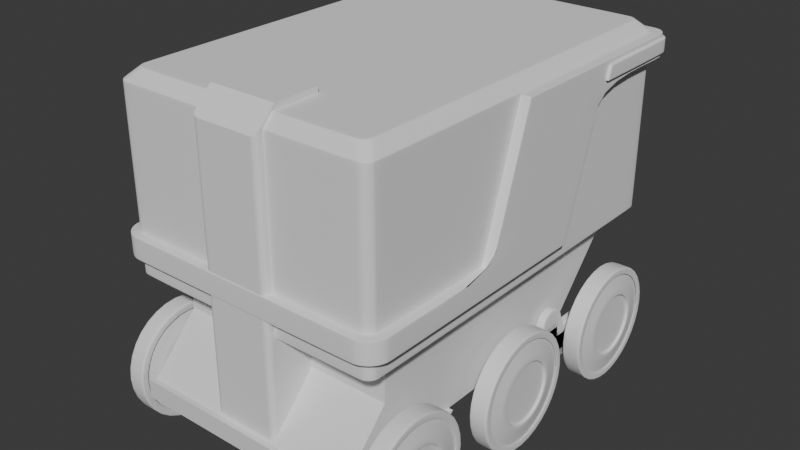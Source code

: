# Source: untitled5_.blend  (saved by Blender 4.0.36; exported with 4.5.12 LTS)
import bpy
from mathutils import Matrix  # noqa: F401  (used for matrix-valued properties, if any)

bpy.ops.wm.read_factory_settings(use_empty=True)
scene = bpy.context.scene
scene.name = 'Scene'

# ---- collections
col_collection = bpy.data.collections.new('Collection'); scene.collection.children.link(col_collection)

# ---- materials (node trees are filled in below, after node groups)
mat_material = bpy.data.materials.new('Material')
mat_material.alpha_threshold = 0.0
mat_material.use_transparent_shadow = False
mat_material.roughness = 0.5
mat_material.line_color = (0.0, 0.0, 0.0, 1.0)

# ---- node groups
ng_auto_smooth = bpy.data.node_groups.new('Auto Smooth', 'GeometryNodeTree')
_s = ng_auto_smooth.interface.new_socket(name='Geometry', in_out='OUTPUT', socket_type='NodeSocketGeometry')
_s = ng_auto_smooth.interface.new_socket(name='Geometry', in_out='INPUT', socket_type='NodeSocketGeometry')
_s = ng_auto_smooth.interface.new_socket(name='Angle', in_out='INPUT', socket_type='NodeSocketFloat')
_s.subtype = 'ANGLE'
_s.min_value = 0.0
_s.max_value = 3.142
ng_auto_smooth.is_modifier = True
_N = ng_auto_smooth.nodes; _L = ng_auto_smooth.links
n0 = _N.new('NodeGroupOutput'); n0.name = 'Group Output'; n0.location = (480, -100)
n1 = _N.new('NodeGroupInput'); n1.name = 'Group Input'; n1.location = (-420, -300)
n2 = _N.new('NodeGroupInput'); n2.name = 'Group Input.001'; n2.location = (-60, -100)
n3 = _N.new('GeometryNodeSetShadeSmooth'); n3.name = 'Set Shade Smooth'; n3.location = (120, -100)
n3.domain = 'EDGE'
n4 = _N.new('GeometryNodeSetShadeSmooth'); n4.name = 'Set Shade Smooth.001'; n4.location = (300, -100)
n5 = _N.new('GeometryNodeInputMeshEdgeAngle'); n5.name = 'Edge Angle'; n5.location = (-420, -220)
n6 = _N.new('GeometryNodeInputEdgeSmooth'); n6.name = 'Is Edge Smooth'; n6.location = (-60, -160)
n7 = _N.new('GeometryNodeInputShadeSmooth'); n7.name = 'Is Face Smooth'; n7.location = (-240, -340)
n8 = _N.new('FunctionNodeBooleanMath'); n8.name = 'Boolean Math'; n8.location = (-60, -220)
n9 = _N.new('FunctionNodeCompare'); n9.name = 'Compare'; n9.location = (-240, -180)
n9.operation = 'LESS_EQUAL'
_L.new(n5.outputs[0], n9.inputs[0])
_L.new(n4.outputs[0], n0.inputs[0])
_L.new(n1.outputs[1], n9.inputs[1])
_L.new(n9.outputs[0], n8.inputs[0])
_L.new(n7.outputs[0], n8.inputs[1])
_L.new(n2.outputs[0], n3.inputs[0])
_L.new(n6.outputs[0], n3.inputs[1])
_L.new(n3.outputs[0], n4.inputs[0])
_L.new(n8.outputs[0], n3.inputs[2])
n0.is_active_output = True

# ---- material node trees
mat_material.use_nodes = True; mat_material.node_tree.nodes.clear()
_N = mat_material.node_tree.nodes; _L = mat_material.node_tree.links
n0 = _N.new('ShaderNodeOutputMaterial'); n0.name = 'Material Output'; n0.location = (300, 300)
n1 = _N.new('ShaderNodeBsdfPrincipled'); n1.name = 'Principled BSDF'; n1.location = (10, 300)
n1.inputs[3].default_value = 1.45
_L.new(n1.outputs[0], n0.inputs[0])
n0.is_active_output = True

# ---- world
world_world = bpy.data.worlds.new('World'); scene.world = world_world
world_world.use_nodes = True; world_world.node_tree.nodes.clear()
_N = world_world.node_tree.nodes; _L = world_world.node_tree.links
n0 = _N.new('ShaderNodeOutputWorld'); n0.name = 'World Output'; n0.location = (300, 300)
n1 = _N.new('ShaderNodeBackground'); n1.name = 'Background'; n1.location = (10, 300)
n1.inputs[0].default_value = (0.05088, 0.05088, 0.05088, 1.0)
_L.new(n1.outputs[0], n0.inputs[0])
n0.is_active_output = True
world_world.color = (0.05088, 0.05088, 0.05088)
world_world.use_sun_shadow = False
world_world.sun_shadow_jitter_overblur = 0.0

# ---- meshes
me_cube = bpy.data.meshes.new('Cube')
me_cube.from_pydata([(1.227, -0.7007, -2.104), (0.0, 1.054, -2.104), (1.227, 2.035, -1.0), (1.227, -0.7007, -1.0), (1.227, -1.61, -1.0), (1.227, -0.7007, -1.542), (0.0, -0.7007, -2.104), (1.227, -1.61, -1.542), (0.0, 2.035, -1.0), (1.227, 1.054, -2.104), (0.0, -2.193, -2.311), (0.0, -0.8772, -2.311), (1.227, -2.141, -2.104), (0.0, -2.193, -2.104), (0.0, -2.141, -2.104), (0.0, -1.61, -1.542), (0.0, -1.61, -1.0), (1.276, -0.7007, -2.104), (1.276, -0.8772, -2.311), (1.276, -2.193, -2.311), (1.276, -2.193, -2.104)], [], [(2, 9, 1, 8), (3, 4, 7, 5), (5, 7, 12, 0), (0, 9, 2, 3, 5), (14, 12, 7, 15), (17, 20, 19, 18), (4, 16, 15, 7), (13, 20, 12, 14), (20, 17, 0, 12), (9, 0, 6, 1), (11, 18, 19, 10), (10, 19, 20, 13), (0, 17, 18, 11, 6)])
_uv = me_cube.uv_layers.new(name='UVMap')
_uv.uv.foreach_set('vector', [0.3563, 0.5083, 0.3563, 0.5441, 0.2537, 0.5441, 0.2537, 0.5083, 0.3563, 0.6274, 0.3563, 0.711, 0.3563, 0.711, 0.3563, 0.6274, 0.3563, 0.6274, 0.3563, 0.711, 0.3563, 0.711, 0.3563, 0.6274, 0.3563, 0.6274, 0.3563, 0.5441, 0.3563, 0.5083, 0.3563, 0.6274, 0.3563, 0.6274, 0.2537, 0.711, 0.3563, 0.711, 0.3563, 0.711, 0.2537, 0.711, 0.3563, 0.6274, 0.3563, 0.711, 0.3563, 0.711, 0.3563, 0.6274, 0.3563, 0.711, 0.2537, 0.711, 0.2537, 0.711, 0.3563, 0.711, 0.2537, 0.711, 0.3563, 0.711, 0.3563, 0.711, 0.2537, 0.711, 0.3563, 0.711, 0.3563, 0.6274, 0.3563, 0.6274, 0.3563, 0.711, 0.3563, 0.5441, 0.3563, 0.6274, 0.2537, 0.6274, 0.2537, 0.5441, 0.2537, 0.6274, 0.3563, 0.6274, 0.3563, 0.711, 0.2537, 0.711, 0.2537, 0.711, 0.3563, 0.711, 0.3563, 0.711, 0.2537, 0.711, 0.3563, 0.6274, 0.3563, 0.6274, 0.3563, 0.6274, 0.2537, 0.6274, 0.2537, 0.6274])
me_cube.materials.append(mat_material)
me_cube.use_mirror_vertex_groups = False
me_cube.update()
me_cube_001 = bpy.data.meshes.new('Cube.001')
me_cube_001.from_pydata([(-0.05046, 0.9372, -0.1998), (-0.05046, 0.9372, 0.1998), (0.05046, 0.9372, -0.1998), (0.05046, 0.9372, 0.1998), (-0.05046, 0.2071, -0.1998), (-0.05046, 0.2051, 0.1998), (0.05046, 0.2071, -0.1998), (0.05046, 0.2051, 0.1998), (-0.05046, 0.164, 0.3845), (0.05046, 0.164, 0.3845), (-0.05046, 0.0, -0.1998), (-0.05046, 0.0, 0.1998), (0.05046, 0.0, -0.1998), (0.05046, 0.0, 0.1998), (-0.05046, 0.0, 0.4602), (0.05046, 0.0, 0.4602), (-0.05046, 0.272, 0.1998), (0.05046, 0.272, -0.1998), (-0.05046, 0.272, -0.1998), (0.05046, 0.272, 0.1998), (-0.05046, 1.014, 0.09982), (-0.05046, 1.04, -8.343e-05), (-0.05046, 1.014, -0.09998), (0.05046, 1.014, 0.09982), (0.05046, 1.04, -8.343e-05), (0.05046, 1.014, -0.09998), (0.05046, 0.2056, 0.09982), (0.05046, 0.2061, -8.343e-05), (0.05046, 0.2066, -0.09998), (-0.05046, 0.2056, 0.09982), (-0.05046, 0.2061, -8.343e-05), (-0.05046, 0.2066, -0.09998), (-0.05046, 0.0, 0.09982), (-0.05046, 0.0, -8.343e-05), (-0.05046, 0.0, -0.09998), (0.05046, 0.0, 0.09982), (0.05046, 0.0, -8.343e-05), (0.05046, 0.0, -0.09998), (0.05046, 0.272, 0.09982), (0.05046, 0.272, -8.343e-05), (0.05046, 0.272, -0.09998), (-0.05046, 0.272, 0.09982), (-0.05046, 0.272, -8.343e-05), (-0.05046, 0.272, -0.09998), (-0.05046, 0.1027, 0.1998), (0.05046, 0.1037, -0.1998), (-0.05046, 0.08549, 0.445), (-0.05046, 0.1037, -0.1998), (0.05046, 0.1027, 0.1998), (0.05046, 0.08549, 0.445), (0.05046, 0.1035, -0.09998), (0.05046, 0.1032, -8.343e-05), (0.05046, 0.103, 0.09982), (-0.05046, 0.1035, -0.09998), (-0.05046, 0.1032, -8.343e-05), (-0.05046, 0.103, 0.09982), (-0.02641, 0.9372, -0.1998), (-0.02641, 0.9372, 0.1998), (-0.02641, 0.2051, 0.1998), (-0.02641, 0.2071, -0.1998), (-0.02641, 0.164, 0.3845), (-0.02641, 0.0, 0.4602), (-0.02641, 0.0, -0.1998), (-0.02641, 0.272, -0.1998), (-0.02641, 0.272, 0.1998), (-0.02641, 1.014, -0.09998), (-0.02641, 1.04, -8.343e-05), (-0.02641, 1.014, 0.09982), (-0.02641, 0.1037, -0.1998), (-0.02641, 0.08549, 0.445)], [], [(41, 16, 1, 20), (67, 57, 3, 23), (64, 16, 5, 58), (63, 17, 6, 59), (38, 19, 7, 26), (55, 44, 5, 29), (58, 5, 8, 60), (48, 7, 9, 49), (69, 46, 14, 61), (52, 48, 13, 35), (68, 45, 12, 62), (44, 11, 14, 46), (23, 3, 19, 38), (56, 2, 17, 63), (57, 1, 16, 64), (29, 5, 16, 41), (4, 31, 43, 18), (31, 30, 42, 43), (30, 29, 41, 42), (2, 25, 40, 17), (25, 24, 39, 40), (24, 23, 38, 39), (45, 50, 37, 12), (50, 51, 36, 37), (51, 52, 35, 36), (47, 53, 31, 4), (53, 54, 30, 31), (54, 55, 29, 30), (17, 40, 28, 6), (40, 39, 27, 28), (39, 38, 26, 27), (56, 65, 25, 2), (65, 66, 24, 25), (66, 67, 23, 24), (18, 43, 22, 0), (43, 42, 21, 22), (42, 41, 20, 21), (33, 32, 55, 54), (34, 33, 54, 53), (10, 34, 53, 47), (27, 26, 52, 51), (28, 27, 51, 50), (6, 28, 50, 45), (5, 44, 46, 8), (59, 6, 45, 68), (26, 7, 48, 52), (60, 8, 46, 69), (13, 48, 49, 15), (32, 11, 44, 55), (9, 60, 69, 49), (4, 59, 68, 47), (21, 20, 67, 66), (22, 21, 66, 65), (0, 22, 65, 56), (3, 57, 64, 19), (0, 56, 63, 18), (47, 68, 62, 10), (49, 69, 61, 15), (7, 58, 60, 9), (18, 63, 59, 4), (19, 64, 58, 7), (20, 1, 57, 67)])
me_cube_001.polygons.foreach_set('use_smooth', [True] * 62)
_uv = me_cube_001.uv_layers.new(name='UVMap')
_uv.uv.foreach_set('vector', [0.5624, 0.1551, 0.625, 0.1551, 0.625, 0.25, 0.5624, 0.25, 0.5624, 0.375, 0.625, 0.375, 0.625, 0.5, 0.5624, 0.5, 0.75, 0.5949, 0.875, 0.5949, 0.875, 0.6021, 0.75, 0.6021, 0.25, 0.5949, 0.375, 0.5949, 0.375, 0.6021, 0.25, 0.6021, 0.5624, 0.5949, 0.625, 0.5949, 0.625, 0.6021, 0.5624, 0.6021, 0.5624, 0.1365, 0.625, 0.1365, 0.625, 0.1479, 0.5624, 0.1479, 0.75, 0.6021, 0.875, 0.6021, 0.875, 0.6021, 0.75, 0.6021, 0.625, 0.6135, 0.625, 0.6021, 0.625, 0.6021, 0.625, 0.6135, 0.75, 0.6135, 0.875, 0.6135, 0.875, 0.625, 0.75, 0.625, 0.5624, 0.6135, 0.625, 0.6135, 0.625, 0.625, 0.5624, 0.625, 0.25, 0.6135, 0.375, 0.6135, 0.375, 0.625, 0.25, 0.625, 0.625, 0.1365, 0.625, 0.125, 0.625, 0.125, 0.625, 0.1365, 0.5624, 0.5, 0.625, 0.5, 0.625, 0.5949, 0.5624, 0.5949, 0.25, 0.5, 0.375, 0.5, 0.375, 0.5949, 0.25, 0.5949, 0.75, 0.5, 0.875, 0.5, 0.875, 0.5949, 0.75, 0.5949, 0.5624, 0.1479, 0.625, 0.1479, 0.625, 0.1551, 0.5624, 0.1551, 0.375, 0.1479, 0.4374, 0.1479, 0.4374, 0.1551, 0.375, 0.1551, 0.4374, 0.1479, 0.4999, 0.1479, 0.4999, 0.1551, 0.4374, 0.1551, 0.4999, 0.1479, 0.5624, 0.1479, 0.5624, 0.1551, 0.4999, 0.1551, 0.375, 0.5, 0.4374, 0.5, 0.4374, 0.5949, 0.375, 0.5949, 0.4374, 0.5, 0.4999, 0.5, 0.4999, 0.5949, 0.4374, 0.5949, 0.4999, 0.5, 0.5624, 0.5, 0.5624, 0.5949, 0.4999, 0.5949, 0.375, 0.6135, 0.4374, 0.6135, 0.4374, 0.625, 0.375, 0.625, 0.4374, 0.6135, 0.4999, 0.6135, 0.4999, 0.625, 0.4374, 0.625, 0.4999, 0.6135, 0.5624, 0.6135, 0.5624, 0.625, 0.4999, 0.625, 0.375, 0.1365, 0.4374, 0.1365, 0.4374, 0.1479, 0.375, 0.1479, 0.4374, 0.1365, 0.4999, 0.1365, 0.4999, 0.1479, 0.4374, 0.1479, 0.4999, 0.1365, 0.5624, 0.1365, 0.5624, 0.1479, 0.4999, 0.1479, 0.375, 0.5949, 0.4374, 0.5949, 0.4374, 0.6021, 0.375, 0.6021, 0.4374, 0.5949, 0.4999, 0.5949, 0.4999, 0.6021, 0.4374, 0.6021, 0.4999, 0.5949, 0.5624, 0.5949, 0.5624, 0.6021, 0.4999, 0.6021, 0.375, 0.375, 0.4374, 0.375, 0.4374, 0.5, 0.375, 0.5, 0.4374, 0.375, 0.4999, 0.375, 0.4999, 0.5, 0.4374, 0.5, 0.4999, 0.375, 0.5624, 0.375, 0.5624, 0.5, 0.4999, 0.5, 0.375, 0.1551, 0.4374, 0.1551, 0.4374, 0.25, 0.375, 0.25, 0.4374, 0.1551, 0.4999, 0.1551, 0.4999, 0.25, 0.4374, 0.25, 0.4999, 0.1551, 0.5624, 0.1551, 0.5624, 0.25, 0.4999, 0.25, 0.4999, 0.125, 0.5624, 0.125, 0.5624, 0.1365, 0.4999, 0.1365, 0.4374, 0.125, 0.4999, 0.125, 0.4999, 0.1365, 0.4374, 0.1365, 0.375, 0.125, 0.4374, 0.125, 0.4374, 0.1365, 0.375, 0.1365, 0.4999, 0.6021, 0.5624, 0.6021, 0.5624, 0.6135, 0.4999, 0.6135, 0.4374, 0.6021, 0.4999, 0.6021, 0.4999, 0.6135, 0.4374, 0.6135, 0.375, 0.6021, 0.4374, 0.6021, 0.4374, 0.6135, 0.375, 0.6135, 0.625, 0.1479, 0.625, 0.1365, 0.625, 0.1365, 0.625, 0.1479, 0.25, 0.6021, 0.375, 0.6021, 0.375, 0.6135, 0.25, 0.6135, 0.5624, 0.6021, 0.625, 0.6021, 0.625, 0.6135, 0.5624, 0.6135, 0.75, 0.6021, 0.875, 0.6021, 0.875, 0.6135, 0.75, 0.6135, 0.625, 0.625, 0.625, 0.6135, 0.625, 0.6135, 0.625, 0.625, 0.5624, 0.125, 0.625, 0.125, 0.625, 0.1365, 0.5624, 0.1365, 0.625, 0.6021, 0.75, 0.6021, 0.75, 0.6135, 0.625, 0.6135, 0.125, 0.6021, 0.25, 0.6021, 0.25, 0.6135, 0.125, 0.6135, 0.4999, 0.25, 0.5624, 0.25, 0.5624, 0.375, 0.4999, 0.375, 0.4374, 0.25, 0.4999, 0.25, 0.4999, 0.375, 0.4374, 0.375, 0.375, 0.25, 0.4374, 0.25, 0.4374, 0.375, 0.375, 0.375, 0.625, 0.5, 0.75, 0.5, 0.75, 0.5949, 0.625, 0.5949, 0.125, 0.5, 0.25, 0.5, 0.25, 0.5949, 0.125, 0.5949, 0.125, 0.6135, 0.25, 0.6135, 0.25, 0.625, 0.125, 0.625, 0.625, 0.6135, 0.75, 0.6135, 0.75, 0.625, 0.625, 0.625, 0.625, 0.6021, 0.75, 0.6021, 0.75, 0.6021, 0.625, 0.6021, 0.125, 0.5949, 0.25, 0.5949, 0.25, 0.6021, 0.125, 0.6021, 0.625, 0.5949, 0.75, 0.5949, 0.75, 0.6021, 0.625, 0.6021, 0.5624, 0.25, 0.625, 0.25, 0.625, 0.375, 0.5624, 0.375])
me_cube_001.update()
me_cube_002 = bpy.data.meshes.new('Cube.002')
me_cube_002.from_pydata([(1.543, 2.415, -0.2223), (1.543, 1.209, 0.01634), (1.543, 2.969, 1.468), (1.543, 1.687, 1.468), (1.543, 2.89, 1.229), (1.543, 2.906, 1.277), (1.543, 2.953, 1.419), (1.543, 3.933, 1.472), (1.378, 4.087, 1.473), (1.535, 3.981, 1.473), (1.512, 4.024, 1.473), (1.475, 4.058, 1.473), (1.429, 4.08, 1.473), (1.378, 4.09, 1.219), (1.543, 3.936, 1.22), (1.429, 4.082, 1.219), (1.475, 4.061, 1.22), (1.512, 4.026, 1.22), (1.535, 3.984, 1.22), (1.377, 4.089, 1.272), (1.543, 3.935, 1.272), (1.428, 4.082, 1.272), (1.475, 4.06, 1.272), (1.511, 4.026, 1.272), (1.535, 3.983, 1.272), (1.543, 3.934, 1.421), (1.377, 4.088, 1.421), (1.535, 3.981, 1.421), (1.511, 4.024, 1.421), (1.475, 4.058, 1.421), (1.428, 4.08, 1.421), (1.571, 3.952, 1.272), (1.404, 4.107, 1.272), (1.563, 4.0, 1.272), (1.539, 4.043, 1.272), (1.502, 4.077, 1.272), (1.455, 4.099, 1.272), (1.404, 4.105, 1.421), (1.571, 3.951, 1.421), (1.455, 4.098, 1.421), (1.502, 4.076, 1.421), (1.539, 4.042, 1.421), (1.563, 3.999, 1.421), (1.543, -0.1211, -0.2224), (1.303, -0.3615, -0.2225), (1.539, -0.168, -0.2224), (1.525, -0.2131, -0.2224), (1.503, -0.2547, -0.2224), (1.473, -0.2911, -0.2224), (1.436, -0.321, -0.2224), (1.395, -0.3432, -0.2224), (1.35, -0.3569, -0.2224), (1.303, -0.3615, 0.01604), (1.543, -0.1211, 0.01614), (1.35, -0.3569, 0.01604), (1.395, -0.3432, 0.01605), (1.436, -0.321, 0.01606), (1.473, -0.2911, 0.01607), (1.503, -0.2547, 0.01609), (1.525, -0.2131, 0.0161), (1.539, -0.168, 0.01612), (0.0, -0.3615, -0.2225), (0.0, -0.3615, 0.01604), (0.0, 2.415, -0.2223), (0.0, 1.209, 0.01634), (0.0, 1.687, 1.468), (0.0, 2.89, 1.227), (0.0, 4.087, 1.473), (0.0, 4.09, 1.219), (0.0, 4.089, 1.272), (0.0, 4.088, 1.421), (0.0, 4.107, 1.272), (0.0, 4.105, 1.421), (1.543, 1.147, -0.2224), (1.543, 2.489, 0.003544), (1.543, 1.608, 1.229), (1.543, 1.671, 1.421), (1.543, 1.623, 1.274), (0.0, 1.608, 1.229), (0.0, 1.623, 1.274), (0.0, 1.671, 1.421), (1.581, 2.906, 1.277), (1.581, 2.953, 1.419)], [], [(2, 7, 9, 10, 11, 12, 8, 67, 65, 3), (4, 66, 68, 13, 15, 16, 17, 18, 14), (66, 4, 74, 0, 63), (73, 1, 53, 43), (52, 62, 61, 44), (76, 3, 65, 80), (2, 6, 25, 7), (5, 4, 14, 20), (69, 71, 32, 19), (68, 69, 19, 13), (70, 67, 8, 26), (37, 72, 70, 26), (26, 8, 12, 30), (30, 12, 11, 29), (29, 11, 10, 28), (28, 10, 9, 27), (27, 9, 7, 25), (13, 19, 21, 15), (15, 21, 22, 16), (16, 22, 23, 17), (17, 23, 24, 18), (18, 24, 20, 14), (32, 37, 39, 36), (36, 39, 40, 35), (35, 40, 41, 34), (34, 41, 42, 33), (33, 42, 38, 31), (37, 26, 30, 39), (39, 30, 29, 40), (40, 29, 28, 41), (41, 28, 27, 42), (42, 27, 25, 38), (31, 20, 24, 33), (33, 24, 23, 34), (34, 23, 22, 35), (35, 22, 21, 36), (36, 21, 19, 32), (71, 72, 37, 32), (43, 53, 60, 45), (45, 60, 59, 46), (46, 59, 58, 47), (47, 58, 57, 48), (48, 57, 56, 49), (49, 56, 55, 50), (50, 55, 54, 51), (51, 54, 52, 44), (61, 63, 0, 73, 43, 45, 46, 47, 48, 49, 50, 51, 44), (74, 1, 73, 0), (4, 75, 1, 74), (6, 2, 3, 76), (4, 5, 77, 75), (1, 75, 78, 64), (75, 77, 79, 78), (52, 54, 55, 56, 57, 58, 59, 60, 53, 1, 64, 62), (76, 77, 5, 6), (82, 81, 31, 38), (5, 20, 31, 81), (25, 6, 82, 38), (6, 5, 81, 82), (79, 77, 76, 80)])
me_cube_002.polygons.foreach_set('use_smooth', [1, 1, 1, 1, 1, 1, 1, 1, 1, 1, 1, 1, 1, 1, 1, 1, 1, 1, 1, 1, 1, 1, 1, 1, 1, 1, 1, 1, 1, 1, 1, 1, 1, 1, 1, 1, 1, 1, 1, 1, 1, 1, 1, 1, 1, 1, 1, 1, 1, 1, 1, 1, 1, 1, 1, 1, 1, 1, 0, 1])
_uv = me_cube_002.uv_layers.new(name='UVMap')
_uv.uv.foreach_set('vector', [0.5011, 0.5, 0.5011, 0.5, 0.5011, 0.5, 0.5011, 0.5, 0.5011, 0.5, 0.5011, 0.5, 0.5011, 0.5, 0.5011, 0.375, 0.5011, 0.375, 0.5011, 0.5, 0.5011, 0.5, 0.5011, 0.375, 0.5011, 0.375, 0.5011, 0.5, 0.5011, 0.5, 0.5011, 0.5, 0.5011, 0.5, 0.5011, 0.5, 0.5011, 0.5, 0.5011, 0.375, 0.5011, 0.5, 0.4861, 0.5, 0.4833, 0.5, 0.4833, 0.375, 0.4835, 0.5834, 0.5011, 0.5, 0.5014, 0.6669, 0.4836, 0.6669, 0.5015, 0.75, 0.5015, 0.875, 0.4837, 0.875, 0.4837, 0.75, 0.5011, 0.5, 0.5011, 0.5, 0.5011, 0.375, 0.5011, 0.375, 0.5011, 0.5, 0.5011, 0.5, 0.5011, 0.5, 0.5011, 0.5, 0.5011, 0.5, 0.5011, 0.5, 0.5011, 0.5, 0.5011, 0.5, 0.5011, 0.375, 0.5011, 0.375, 0.5011, 0.5, 0.5011, 0.5, 0.5011, 0.375, 0.5011, 0.375, 0.5011, 0.5, 0.5011, 0.5, 0.5011, 0.375, 0.5011, 0.375, 0.5011, 0.5, 0.5011, 0.5, 0.5011, 0.5, 0.5011, 0.375, 0.5011, 0.375, 0.5011, 0.5, 0.5011, 0.5, 0.5011, 0.5, 0.5011, 0.5, 0.5011, 0.5, 0.5011, 0.5, 0.5011, 0.5, 0.5011, 0.5, 0.5011, 0.5, 0.5011, 0.5, 0.5011, 0.5, 0.5011, 0.5, 0.5011, 0.5, 0.5011, 0.5, 0.5011, 0.5, 0.5011, 0.5, 0.5011, 0.5, 0.5011, 0.5, 0.5011, 0.5, 0.5011, 0.5, 0.5011, 0.5, 0.5011, 0.5, 0.5011, 0.5, 0.5011, 0.5, 0.5011, 0.5, 0.5011, 0.5, 0.5011, 0.5, 0.5011, 0.5, 0.5011, 0.5, 0.5011, 0.5, 0.5011, 0.5, 0.5011, 0.5, 0.5011, 0.5, 0.5011, 0.5, 0.5011, 0.5, 0.5011, 0.5, 0.5011, 0.5, 0.5011, 0.5, 0.5011, 0.5, 0.5011, 0.5, 0.5011, 0.5, 0.5011, 0.5, 0.5011, 0.5, 0.5011, 0.5, 0.5011, 0.5, 0.5011, 0.5, 0.5011, 0.5, 0.5011, 0.5, 0.5011, 0.5, 0.5011, 0.5, 0.5011, 0.5, 0.5011, 0.5, 0.5011, 0.5, 0.5011, 0.5, 0.5011, 0.5, 0.5011, 0.5, 0.5011, 0.5, 0.5011, 0.5, 0.5011, 0.5, 0.5011, 0.5, 0.5011, 0.5, 0.5011, 0.5, 0.5011, 0.5, 0.5011, 0.5, 0.5011, 0.5, 0.5011, 0.5, 0.5011, 0.5, 0.5011, 0.5, 0.5011, 0.5, 0.5011, 0.5, 0.5011, 0.5, 0.5011, 0.5, 0.5011, 0.5, 0.5011, 0.5, 0.5011, 0.5, 0.5011, 0.5, 0.5011, 0.5, 0.5011, 0.5, 0.5011, 0.5, 0.5011, 0.5, 0.5011, 0.5, 0.5011, 0.5, 0.5011, 0.5, 0.5011, 0.5, 0.5011, 0.5, 0.5011, 0.5, 0.5011, 0.5, 0.5011, 0.5, 0.5011, 0.5, 0.5011, 0.5, 0.5011, 0.5, 0.5011, 0.5, 0.5011, 0.5, 0.5011, 0.5, 0.5011, 0.5, 0.5011, 0.5, 0.5011, 0.5, 0.5011, 0.5, 0.5011, 0.5, 0.5011, 0.5, 0.5011, 0.5, 0.5011, 0.375, 0.5011, 0.375, 0.5011, 0.5, 0.5011, 0.5, 0.4836, 0.6669, 0.5014, 0.6669, 0.5014, 0.6831, 0.4836, 0.6831, 0.4836, 0.6831, 0.5014, 0.6831, 0.5014, 0.6987, 0.4836, 0.6987, 0.4836, 0.6987, 0.5014, 0.6987, 0.5015, 0.7131, 0.4836, 0.7131, 0.4836, 0.7131, 0.5015, 0.7131, 0.5015, 0.7419, 0.4837, 0.7419, 0.4837, 0.7419, 0.5015, 0.7419, 0.5015, 0.7453, 0.4837, 0.7453, 0.4837, 0.7453, 0.5015, 0.7453, 0.5015, 0.7479, 0.4837, 0.7479, 0.4837, 0.7479, 0.5015, 0.7479, 0.5015, 0.7495, 0.4837, 0.7495, 0.4837, 0.7495, 0.5015, 0.7495, 0.5015, 0.75, 0.4837, 0.75, 0.4837, 0.875, 0.4833, 0.375, 0.4833, 0.5, 0.4835, 0.5834, 0.4836, 0.6669, 0.4836, 0.6831, 0.4836, 0.6987, 0.4836, 0.7131, 0.4837, 0.7419, 0.4837, 0.7453, 0.4837, 0.7479, 0.4837, 0.7495, 0.4837, 0.75, 0.4861, 0.5, 0.5011, 0.5, 0.4835, 0.5834, 0.4833, 0.5, 0.5011, 0.5, 0.5011, 0.5, 0.5011, 0.5, 0.4861, 0.5, 0.5011, 0.5, 0.5011, 0.5, 0.5011, 0.5, 0.5011, 0.5, 0.5011, 0.5, 0.5011, 0.5, 0.5011, 0.5, 0.5011, 0.5, 0.5011, 0.5, 0.5011, 0.5, 0.5011, 0.375, 0.5011, 0.375, 0.5011, 0.5, 0.5011, 0.5, 0.5011, 0.375, 0.5011, 0.375, 0.5015, 0.75, 0.5015, 0.7495, 0.5015, 0.7479, 0.5015, 0.7453, 0.5015, 0.7419, 0.5015, 0.7131, 0.5014, 0.6987, 0.5014, 0.6831, 0.5014, 0.6669, 0.5011, 0.5, 0.5011, 0.375, 0.5015, 0.875, 0.5011, 0.5, 0.5011, 0.5, 0.5011, 0.5, 0.0, 0.0, 0.5011, 0.5, 0.5011, 0.5, 0.5011, 0.5, 0.5011, 0.5, 0.5011, 0.5, 0.5011, 0.5, 0.5011, 0.5, 0.5011, 0.5, 0.5011, 0.5, 0.5011, 0.5, 0.5011, 0.5, 0.5011, 0.5, 0.0, 0.0, 0.0, 0.0, 0.0, 0.0, 0.0, 0.0, 0.5011, 0.375, 0.5011, 0.5, 0.5011, 0.5, 0.5011, 0.375])
me_cube_002.update()
me_cube_003 = bpy.data.meshes.new('Cube.003')
me_cube_003.from_pydata([(1.201, -1.913, 1.0), (1.32, -1.795, 1.0), (1.238, -1.907, 1.0), (1.271, -1.891, 1.0), (1.297, -1.864, 1.0), (1.314, -1.831, 1.0), (1.32, -2.032, 0.8813), (1.439, -1.914, 0.8813), (1.357, -2.026, 0.8813), (1.39, -2.009, 0.8813), (1.416, -1.983, 0.8813), (1.433, -1.95, 0.8813), (1.439, -1.914, -1.025), (1.32, -2.032, -1.025), (1.433, -1.95, -1.025), (1.416, -1.983, -1.025), (1.39, -2.009, -1.025), (1.357, -2.026, -1.025), (1.322, -1.797, -1.141), (1.203, -1.915, -1.141), (1.316, -1.833, -1.141), (1.299, -1.866, -1.141), (1.273, -1.893, -1.141), (1.24, -1.91, -1.141), (1.32, 1.995, 1.0), (1.202, 2.113, 1.0), (1.314, 2.032, 1.0), (1.297, 2.064, 1.0), (1.271, 2.09, 1.0), (1.239, 2.107, 1.0), (1.439, 2.114, 0.8813), (1.321, 2.232, 0.8813), (1.433, 2.151, 0.8813), (1.416, 2.183, 0.8813), (1.39, 2.209, 0.8813), (1.358, 2.226, 0.8813), (1.321, 2.232, -1.025), (1.439, 2.114, -1.025), (1.358, 2.226, -1.025), (1.39, 2.209, -1.025), (1.416, 2.183, -1.025), (1.433, 2.151, -1.025), (1.204, 2.115, -1.141), (1.322, 1.997, -1.141), (1.241, 2.109, -1.141), (1.273, 2.092, -1.141), (1.299, 2.066, -1.141), (1.316, 2.034, -1.141), (0.0, -1.913, 1.0), (0.0, -2.032, 0.8813), (0.0, -2.032, -1.025), (0.0, -1.915, -1.141), (0.0, 2.113, 1.0), (0.0, 2.232, 0.8813), (0.0, 2.232, -1.025), (0.0, 2.115, -1.141)], [], [(37, 30, 7, 12), (51, 55, 42, 44, 45, 46, 47, 43, 18, 20, 21, 22, 23, 19), (24, 1, 7, 30), (18, 43, 37, 12), (51, 19, 13, 50), (0, 6, 8, 2), (2, 8, 9, 3), (3, 9, 10, 4), (4, 10, 11, 5), (5, 11, 7, 1), (13, 19, 23, 17), (17, 23, 22, 16), (16, 22, 21, 15), (15, 21, 20, 14), (14, 20, 18, 12), (12, 7, 11, 14), (14, 11, 10, 15), (15, 10, 9, 16), (16, 9, 8, 17), (17, 8, 6, 13), (24, 30, 32, 26), (26, 32, 33, 27), (27, 33, 34, 28), (28, 34, 35, 29), (29, 35, 31, 25), (37, 43, 47, 41), (41, 47, 46, 40), (40, 46, 45, 39), (39, 45, 44, 38), (38, 44, 42, 36), (30, 37, 41, 32), (32, 41, 40, 33), (33, 40, 39, 34), (34, 39, 38, 35), (35, 38, 36, 31), (54, 53, 31, 36), (52, 25, 31, 53), (0, 48, 49, 6), (13, 6, 49, 50), (42, 55, 54, 36), (24, 26, 27, 28, 29, 25, 52, 48, 0, 2, 3, 4, 5, 1)])
me_cube_003.polygons.foreach_set('use_smooth', [True] * 41)
_uv = me_cube_003.uv_layers.new(name='UVMap')
_uv.uv.foreach_set('vector', [0.3896, 0.5069, 0.6102, 0.5069, 0.6102, 0.7431, 0.3896, 0.7431, 0.2498, 0.7432, 0.2505, 0.5068, 0.3546, 0.5068, 0.3578, 0.5072, 0.3606, 0.5082, 0.3629, 0.5097, 0.3644, 0.5116, 0.3649, 0.5137, 0.3649, 0.7362, 0.3644, 0.7384, 0.3629, 0.7403, 0.3606, 0.7418, 0.3577, 0.7428, 0.3546, 0.7432, 0.6353, 0.5139, 0.6353, 0.7361, 0.6102, 0.7431, 0.6102, 0.5069, 0.3649, 0.7362, 0.3649, 0.5137, 0.3896, 0.5069, 0.3896, 0.7431, 0.2498, 0.7432, 0.3546, 0.7432, 0.3647, 0.75, 0.2498, 0.75, 0.6456, 0.743, 0.6353, 0.75, 0.6321, 0.7498, 0.6424, 0.7429, 0.6424, 0.7429, 0.6321, 0.7498, 0.6292, 0.7493, 0.6396, 0.7424, 0.6396, 0.7424, 0.6292, 0.7493, 0.6271, 0.7486, 0.6353, 0.743, 0.6353, 0.743, 0.6152, 0.7486, 0.6108, 0.7452, 0.6359, 0.7382, 0.6359, 0.7382, 0.6108, 0.7452, 0.6102, 0.7431, 0.6353, 0.7361, 0.3647, 0.75, 0.3546, 0.7432, 0.3577, 0.743, 0.3679, 0.7498, 0.3679, 0.7498, 0.3577, 0.743, 0.3606, 0.7425, 0.3708, 0.7493, 0.3708, 0.7493, 0.3606, 0.7425, 0.3649, 0.7432, 0.3729, 0.7486, 0.3846, 0.7486, 0.3649, 0.7432, 0.3642, 0.7384, 0.389, 0.7452, 0.389, 0.7452, 0.3642, 0.7384, 0.3649, 0.7362, 0.3896, 0.7431, 0.3896, 0.7431, 0.6102, 0.7431, 0.6102, 0.7452, 0.3896, 0.7452, 0.3896, 0.7452, 0.6102, 0.7452, 0.6102, 0.7471, 0.3896, 0.7471, 0.3896, 0.7471, 0.6102, 0.7471, 0.6102, 0.7542, 0.3896, 0.7542, 0.3896, 0.7542, 0.6102, 0.7542, 0.6102, 0.7571, 0.3896, 0.7571, 0.3896, 0.7571, 0.6102, 0.7571, 0.6102, 0.7603, 0.3896, 0.7603, 0.6353, 0.5139, 0.6102, 0.5069, 0.6108, 0.5048, 0.6359, 0.5117, 0.6359, 0.5117, 0.6108, 0.5048, 0.6152, 0.5014, 0.6353, 0.507, 0.6353, 0.507, 0.627, 0.5014, 0.6292, 0.5007, 0.6395, 0.5076, 0.6395, 0.5076, 0.6292, 0.5007, 0.632, 0.5002, 0.6424, 0.5071, 0.6424, 0.5071, 0.632, 0.5002, 0.6352, 0.5, 0.6455, 0.507, 0.3896, 0.5069, 0.3649, 0.5137, 0.3643, 0.5116, 0.389, 0.5048, 0.389, 0.5048, 0.3643, 0.5116, 0.3649, 0.5068, 0.3846, 0.5014, 0.373, 0.5014, 0.3649, 0.5068, 0.3606, 0.5075, 0.3708, 0.5007, 0.3708, 0.5007, 0.3606, 0.5075, 0.3578, 0.507, 0.368, 0.5002, 0.368, 0.5002, 0.3578, 0.507, 0.3546, 0.5068, 0.3648, 0.5, 0.6102, 0.5069, 0.3896, 0.5069, 0.3896, 0.5048, 0.6102, 0.5048, 0.6102, 0.5048, 0.3896, 0.5048, 0.3896, 0.5028, 0.6102, 0.5028, 0.6102, 0.5028, 0.3896, 0.5028, 0.3896, 0.4958, 0.6102, 0.4958, 0.6102, 0.4958, 0.3896, 0.4958, 0.3896, 0.493, 0.6102, 0.493, 0.6102, 0.493, 0.3896, 0.493, 0.3896, 0.4898, 0.6102, 0.4898, 0.3896, 0.3755, 0.6102, 0.3755, 0.6102, 0.4898, 0.3896, 0.4898, 0.7495, 0.507, 0.6455, 0.507, 0.6352, 0.5, 0.7495, 0.5, 0.6456, 0.743, 0.7502, 0.743, 0.7502, 0.75, 0.6353, 0.75, 0.3896, 0.7603, 0.6102, 0.7603, 0.6102, 0.8752, 0.3896, 0.8752, 0.3546, 0.5068, 0.2505, 0.5068, 0.2505, 0.5, 0.3648, 0.5, 0.6353, 0.5139, 0.6358, 0.5117, 0.6373, 0.5098, 0.6395, 0.5083, 0.6424, 0.5073, 0.6455, 0.507, 0.7495, 0.507, 0.7502, 0.743, 0.6456, 0.743, 0.6424, 0.7427, 0.6396, 0.7417, 0.6373, 0.7402, 0.6358, 0.7382, 0.6353, 0.7361])
me_cube_003.update()
me_cube_004 = bpy.data.meshes.new('Cube.004')
me_cube_004.from_pydata([(-0.3661, 0.3588, -1.665), (-0.3661, 0.3588, 1.665), (0.3661, 0.3588, -1.665), (0.3661, 0.3588, 1.665), (-0.3661, -0.1345, 1.665), (0.3661, -0.1345, 1.665), (-0.3106, -0.3588, -1.665), (-0.3661, -0.3032, -1.665), (-0.3319, -0.3545, -1.665), (-0.3499, -0.3425, -1.665), (-0.3619, -0.3245, -1.665), (0.3661, -0.3032, -1.665), (0.3106, -0.3588, -1.665), (0.3619, -0.3245, -1.665), (0.3499, -0.3425, -1.665), (0.3319, -0.3545, -1.665), (-0.3661, -0.3032, 1.496), (-0.3106, -0.3588, 1.44), (-0.3619, -0.3245, 1.475), (-0.3499, -0.3425, 1.457), (-0.3319, -0.3545, 1.444), (0.3106, -0.3588, 1.44), (0.3661, -0.3032, 1.496), (0.3319, -0.3545, 1.444), (0.3499, -0.3425, 1.457), (0.3619, -0.3245, 1.475)], [], [(3, 1, 4, 5), (0, 1, 3, 2), (2, 3, 5, 22, 11), (12, 21, 17, 6), (5, 4, 16, 18, 19, 20, 17, 21, 23, 24, 25, 22), (7, 16, 4, 1, 0), (11, 22, 25, 13), (13, 25, 24, 14), (14, 24, 23, 15), (15, 23, 21, 12), (16, 7, 10, 18), (18, 10, 9, 19), (19, 9, 8, 20), (20, 8, 6, 17), (0, 2, 11, 13, 14, 15, 12, 6, 8, 9, 10, 7)])
_uv = me_cube_004.uv_layers.new(name='UVMap')
_uv.uv.foreach_set('vector', [0.625, 0.5, 0.875, 0.5, 0.875, 0.6719, 0.625, 0.6719, 0.375, 0.25, 0.625, 0.25, 0.625, 0.5, 0.375, 0.5, 0.375, 0.5, 0.625, 0.5, 0.625, 0.6719, 0.6123, 0.7307, 0.375, 0.7307, 0.375, 0.769, 0.6082, 0.769, 0.6082, 0.981, 0.375, 0.981, 0.625, 0.75, 0.625, 1.0, 0.6123, 1.0, 0.6107, 0.9986, 0.6094, 0.9944, 0.6085, 0.9883, 0.6082, 0.981, 0.6082, 0.769, 0.6085, 0.7617, 0.6094, 0.7556, 0.6107, 0.7514, 0.6123, 0.75, 0.375, 0.01935, 0.6123, 0.01935, 0.625, 0.07815, 0.625, 0.25, 0.375, 0.25, 0.375, 0.7307, 0.6123, 0.7307, 0.6107, 0.7381, 0.375, 0.7381, 0.375, 0.7381, 0.6107, 0.7381, 0.6082, 0.75, 0.375, 0.75, 0.375, 0.75, 0.6082, 0.75, 0.6085, 0.7617, 0.375, 0.7617, 0.375, 0.7617, 0.6085, 0.7617, 0.6082, 0.769, 0.375, 0.769, 0.6123, 0.01935, 0.375, 0.01935, 0.375, 0.01194, 0.6107, 0.01194, 0.6107, 0.01194, 0.375, 0.01194, 0.375, 0.0, 0.6082, 0.0, 0.6082, 1.0, 0.375, 1.0, 0.375, 0.9883, 0.6085, 0.9883, 0.6085, 0.9883, 0.375, 0.9883, 0.375, 0.981, 0.6082, 0.981, 0.125, 0.5, 0.375, 0.5, 0.375, 0.7307, 0.3736, 0.7381, 0.3694, 0.7443, 0.3633, 0.7485, 0.356, 0.75, 0.144, 0.75, 0.1367, 0.7485, 0.1306, 0.7443, 0.1264, 0.7381, 0.125, 0.7307])
me_cube_004.update()
me_cylinder_002 = bpy.data.meshes.new('Cylinder.002')
me_cylinder_002.from_pydata([(-5.139e-07, 0.1082, -0.1113), (-5.174e-07, 0.1082, 0.08708), (0.07648, 0.07648, -0.1113), (0.07648, 0.07648, 0.08708), (0.1082, -1.174e-07, -0.1113), (0.1082, -1.15e-07, 0.08708), (0.07648, -0.07648, -0.1113), (0.07648, -0.07648, 0.08708), (-5.139e-07, -0.1082, -0.1113), (-5.174e-07, -0.1082, 0.08708), (-0.07648, -0.07648, -0.1113), (-0.07648, -0.07648, 0.08708), (-0.1082, -1.174e-07, -0.1113), (-0.1082, -1.15e-07, 0.08708), (-0.07648, 0.07648, -0.1113), (-0.07648, 0.07648, 0.08708), (-5.171e-07, 0.1082, 0.06832), (0.07648, 0.07648, 0.06832), (0.1082, -1.152e-07, 0.06832), (0.07648, -0.07648, 0.06832), (-5.171e-07, -0.1082, 0.06832), (-0.07648, -0.07648, 0.06832), (-0.1082, -1.152e-07, 0.06832), (-0.07648, 0.07648, 0.06832), (-3.186e-06, 0.6625, 0.178), (0.4685, 0.4685, 0.178), (0.6625, -5.771e-07, 0.178), (0.4685, -0.4685, 0.178), (-3.186e-06, -0.6625, 0.178), (-0.4685, -0.4685, 0.178), (-0.6625, -5.771e-07, 0.178), (-0.4685, 0.4685, 0.178), (0.2591, 0.2591, 0.2308), (-3.198e-06, 0.3664, 0.2308), (0.3664, -6.789e-07, 0.2308), (0.2591, -0.2591, 0.2308), (-3.198e-06, -0.3664, 0.2308), (-0.2591, -0.2591, 0.2308), (-0.3664, -6.789e-07, 0.2308), (-0.2591, 0.2591, 0.2308), (0.2645, 0.2645, 0.1978), (-3.195e-06, 0.374, 0.1978), (0.374, -6.962e-07, 0.1978), (0.2645, -0.2645, 0.1978), (-3.195e-06, -0.374, 0.1978), (-0.2645, -0.2645, 0.1978), (-0.374, -6.962e-07, 0.1978), (-0.2645, 0.2645, 0.1978), (0.4313, 0.4313, 0.2068), (-3.211e-06, 0.61, 0.2068), (0.5001, -0.5001, 0.2105), (0.4313, -0.4313, 0.2068), (-3.211e-06, -0.61, 0.2068), (-3.193e-06, -0.7072, 0.2105), (0.61, -5.701e-07, 0.2068), (-0.5001, -0.5001, 0.2105), (-0.4313, -0.4313, 0.2068), (-0.61, -5.701e-07, 0.2068), (-0.7072, -5.981e-07, 0.2105), (-0.4313, 0.4313, 0.2068), (0.5001, 0.5001, 0.2105), (-3.193e-06, 0.7072, 0.2105), (0.7072, -5.981e-07, 0.2105), (-0.5001, 0.5001, 0.2105), (-3.075e-06, -0.7072, 0.1118), (-0.5001, 0.5001, 0.1118), (-0.7072, -6.767e-07, 0.1118), (-0.5001, -0.5001, 0.1118), (0.7072, -6.767e-07, 0.1118), (0.5001, -0.5001, 0.1118), (-3.075e-06, 0.7072, 0.1118), (0.5001, 0.5001, 0.1118), (-3.186e-06, 0.6625, 0.04555), (0.4685, 0.4685, 0.04555), (0.6625, -5.771e-07, 0.04555), (0.4685, -0.4685, 0.04555), (-3.186e-06, -0.6625, 0.04555), (-0.4685, -0.4685, 0.04555), (-0.6625, -5.771e-07, 0.04555), (-0.4685, 0.4685, 0.04555), (0.2591, 0.2591, -0.007224), (-3.198e-06, 0.3664, -0.007224), (0.3664, -6.789e-07, -0.007224), (0.2591, -0.2591, -0.007224), (-3.198e-06, -0.3664, -0.007224), (-0.2591, -0.2591, -0.007224), (-0.3664, -6.789e-07, -0.007224), (-0.2591, 0.2591, -0.007224), (0.2645, 0.2645, 0.02576), (-3.195e-06, 0.374, 0.02576), (0.374, -6.962e-07, 0.02576), (0.2645, -0.2645, 0.02576), (-3.195e-06, -0.374, 0.02576), (-0.2645, -0.2645, 0.02576), (-0.374, -6.962e-07, 0.02576), (-0.2645, 0.2645, 0.02576), (0.4313, 0.4313, 0.01676), (-3.211e-06, 0.61, 0.01676), (0.5001, -0.5001, 0.01309), (0.4313, -0.4313, 0.01676), (-3.211e-06, -0.61, 0.01676), (-3.193e-06, -0.7072, 0.01309), (0.61, -5.701e-07, 0.01676), (-0.5001, -0.5001, 0.01309), (-0.4313, -0.4313, 0.01676), (-0.61, -5.701e-07, 0.01675), (-0.7072, -5.981e-07, 0.01309), (-0.4313, 0.4313, 0.01675), (0.5001, 0.5001, 0.01309), (-3.193e-06, 0.7072, 0.01309), (0.7072, -5.981e-07, 0.01309), (-0.5001, 0.5001, 0.01309)], [], [(16, 1, 3, 17), (17, 3, 5, 18), (18, 5, 7, 19), (19, 7, 9, 20), (20, 9, 11, 21), (21, 11, 13, 22), (3, 1, 15, 13, 11, 9, 7, 5), (22, 13, 15, 23), (23, 15, 1, 16), (0, 2, 4, 6, 8, 10, 12, 14), (14, 23, 16, 0), (12, 22, 23, 14), (10, 21, 22, 12), (8, 20, 21, 10), (6, 19, 20, 8), (4, 18, 19, 6), (2, 17, 18, 4), (0, 16, 17, 2), (69, 50, 53, 64), (29, 30, 57, 56), (28, 27, 35, 36), (67, 55, 58, 66), (71, 60, 62, 68), (68, 62, 50, 69), (64, 53, 55, 67), (66, 58, 63, 65), (65, 63, 61, 70), (24, 25, 48, 49), (31, 24, 49, 59), (26, 27, 51, 54), (38, 37, 45, 46), (31, 30, 38, 39), (26, 25, 32, 34), (29, 28, 36, 37), (24, 31, 39, 33), (25, 24, 33, 32), (27, 26, 34, 35), (30, 29, 37, 38), (40, 41, 47, 46, 45, 44, 43, 42), (36, 35, 43, 44), (34, 32, 40, 42), (39, 38, 46, 47), (37, 36, 44, 45), (35, 34, 42, 43), (32, 33, 41, 40), (33, 39, 47, 41), (57, 59, 63, 58), (48, 54, 62, 60), (51, 52, 53, 50), (56, 57, 58, 55), (52, 56, 55, 53), (54, 51, 50, 62), (59, 49, 61, 63), (49, 48, 60, 61), (27, 28, 52, 51), (25, 26, 54, 48), (30, 31, 59, 57), (28, 29, 56, 52), (70, 61, 60, 71), (69, 64, 101, 98), (77, 104, 105, 78), (76, 84, 83, 75), (67, 66, 106, 103), (71, 68, 110, 108), (68, 69, 98, 110), (64, 67, 103, 101), (66, 65, 111, 106), (65, 70, 109, 111), (72, 97, 96, 73), (79, 107, 97, 72), (74, 102, 99, 75), (86, 94, 93, 85), (79, 87, 86, 78), (74, 82, 80, 73), (77, 85, 84, 76), (72, 81, 87, 79), (73, 80, 81, 72), (75, 83, 82, 74), (78, 86, 85, 77), (88, 90, 91, 92, 93, 94, 95, 89), (84, 92, 91, 83), (82, 90, 88, 80), (87, 95, 94, 86), (85, 93, 92, 84), (83, 91, 90, 82), (80, 88, 89, 81), (81, 89, 95, 87), (105, 106, 111, 107), (96, 108, 110, 102), (99, 98, 101, 100), (104, 103, 106, 105), (100, 101, 103, 104), (102, 110, 98, 99), (107, 111, 109, 97), (97, 109, 108, 96), (75, 99, 100, 76), (73, 96, 102, 74), (78, 105, 107, 79), (76, 100, 104, 77), (70, 71, 108, 109)])
me_cylinder_002.polygons.foreach_set('use_smooth', [0, 0, 0, 0, 0, 0, 0, 0, 0, 0, 0, 0, 0, 0, 0, 0, 0, 0, 1, 1, 1, 1, 1, 1, 1, 1, 1, 1, 1, 1, 1, 1, 1, 1, 1, 1, 1, 1, 1, 1, 1, 1, 1, 1, 1, 1, 1, 1, 1, 1, 1, 1, 1, 1, 1, 1, 1, 1, 1, 1, 1, 1, 1, 1, 1, 1, 1, 1, 1, 1, 1, 1, 1, 1, 1, 1, 1, 1, 1, 1, 1, 1, 1, 1, 1, 1, 1, 1, 1, 1, 1, 1, 1, 1, 1, 1, 1, 1, 1, 1])
_k = {(32, 33): 1.0, (32, 34): 1.0, (34, 35): 1.0, (35, 36): 1.0, (36, 37): 1.0, (37, 38): 1.0, (38, 39): 1.0, (33, 39): 1.0, (80, 81): 1.0, (80, 82): 1.0, (82, 83): 1.0, (83, 84): 1.0, (84, 85): 1.0, (85, 86): 1.0, (86, 87): 1.0, (81, 87): 1.0}
me_cylinder_002.attributes.new('crease_edge', 'FLOAT', 'EDGE').data.foreach_set('value', [_k.get((min(e.vertices), max(e.vertices)), 0.0) for e in me_cylinder_002.edges])
_uv = me_cylinder_002.uv_layers.new(name='UVMap')
_uv.uv.foreach_set('vector', [1.0, 0.9527, 1.0, 1.0, 0.875, 1.0, 0.875, 0.9527, 0.875, 0.9527, 0.875, 1.0, 0.75, 1.0, 0.75, 0.9527, 0.75, 0.9527, 0.75, 1.0, 0.625, 1.0, 0.625, 0.9527, 0.625, 0.9527, 0.625, 1.0, 0.5, 1.0, 0.5, 0.9527, 0.5, 0.9527, 0.5, 1.0, 0.375, 1.0, 0.375, 0.9527, 0.375, 0.9527, 0.375, 1.0, 0.25, 1.0, 0.25, 0.9527, 0.4197, 0.4197, 0.25, 0.49, 0.08029, 0.4197, 0.01, 0.25, 0.08029, 0.08029, 0.25, 0.01, 0.4197, 0.08029, 0.49, 0.25, 0.25, 0.9527, 0.25, 1.0, 0.125, 1.0, 0.125, 0.9527, 0.125, 0.9527, 0.125, 1.0, 0.0, 1.0, 0.0, 0.9527, 0.75, 0.49, 0.9197, 0.4197, 0.99, 0.25, 0.9197, 0.08029, 0.75, 0.01, 0.5803, 0.08029, 0.51, 0.25, 0.5803, 0.4197, 0.125, 0.5, 0.125, 0.9527, 0.0, 0.9527, 0.0, 0.5, 0.25, 0.5, 0.25, 0.9527, 0.125, 0.9527, 0.125, 0.5, 0.375, 0.5, 0.375, 0.9527, 0.25, 0.9527, 0.25, 0.5, 0.5, 0.5, 0.5, 0.9527, 0.375, 0.9527, 0.375, 0.5, 0.625, 0.5, 0.625, 0.9527, 0.5, 0.9527, 0.5, 0.5, 0.75, 0.5, 0.75, 0.9527, 0.625, 0.9527, 0.625, 0.5, 0.875, 0.5, 0.875, 0.9527, 0.75, 0.9527, 0.75, 0.5, 1.0, 0.5, 1.0, 0.9527, 0.875, 0.9527, 0.875, 0.5, 0.625, 0.75, 0.625, 1.0, 0.5, 1.0, 0.5, 0.75, 0.08029, 0.08029, 0.01, 0.25, 0.01, 0.25, 0.08029, 0.08029, 0.25, 0.01, 0.4197, 0.08029, 0.4197, 0.08029, 0.25, 0.01, 0.375, 0.75, 0.375, 1.0, 0.25, 1.0, 0.25, 0.75, 0.875, 0.75, 0.875, 1.0, 0.75, 1.0, 0.75, 0.75, 0.75, 0.75, 0.75, 1.0, 0.625, 1.0, 0.625, 0.75, 0.5, 0.75, 0.5, 1.0, 0.375, 1.0, 0.375, 0.75, 0.25, 0.75, 0.25, 1.0, 0.125, 1.0, 0.125, 0.75, 0.125, 0.75, 0.125, 1.0, 0.0, 1.0, 0.0, 0.75, 0.25, 0.49, 0.4197, 0.4197, 0.4197, 0.4197, 0.25, 0.49, 0.08029, 0.4197, 0.25, 0.49, 0.25, 0.49, 0.08029, 0.4197, 0.49, 0.25, 0.4197, 0.08029, 0.4197, 0.08029, 0.49, 0.25, 0.01, 0.25, 0.08029, 0.08029, 0.08029, 0.08029, 0.01, 0.25, 0.08029, 0.4197, 0.01, 0.25, 0.01, 0.25, 0.08029, 0.4197, 0.49, 0.25, 0.4197, 0.4197, 0.4197, 0.4197, 0.49, 0.25, 0.08029, 0.08029, 0.25, 0.01, 0.25, 0.01, 0.08029, 0.08029, 0.25, 0.49, 0.08029, 0.4197, 0.08029, 0.4197, 0.25, 0.49, 0.4197, 0.4197, 0.25, 0.49, 0.25, 0.49, 0.4197, 0.4197, 0.4197, 0.08029, 0.49, 0.25, 0.49, 0.25, 0.4197, 0.08029, 0.01, 0.25, 0.08029, 0.08029, 0.08029, 0.08029, 0.01, 0.25, 0.4197, 0.4197, 0.25, 0.49, 0.08029, 0.4197, 0.01, 0.25, 0.08029, 0.08029, 0.25, 0.01, 0.4197, 0.08029, 0.49, 0.25, 0.25, 0.01, 0.4197, 0.08029, 0.4197, 0.08029, 0.25, 0.01, 0.49, 0.25, 0.4197, 0.4197, 0.4197, 0.4197, 0.49, 0.25, 0.08029, 0.4197, 0.01, 0.25, 0.01, 0.25, 0.08029, 0.4197, 0.08029, 0.08029, 0.25, 0.01, 0.25, 0.01, 0.08029, 0.08029, 0.4197, 0.08029, 0.49, 0.25, 0.49, 0.25, 0.4197, 0.08029, 0.4197, 0.4197, 0.25, 0.49, 0.25, 0.49, 0.4197, 0.4197, 0.25, 0.49, 0.08029, 0.4197, 0.08029, 0.4197, 0.25, 0.49, 0.01, 0.25, 0.08029, 0.4197, 0.08029, 0.4197, 0.01, 0.25, 0.4197, 0.4197, 0.49, 0.25, 0.49, 0.25, 0.4197, 0.4197, 0.4197, 0.08029, 0.25, 0.01, 0.25, 0.01, 0.4197, 0.08029, 0.08029, 0.08029, 0.01, 0.25, 0.01, 0.25, 0.08029, 0.08029, 0.25, 0.01, 0.08029, 0.08029, 0.08029, 0.08029, 0.25, 0.01, 0.49, 0.25, 0.4197, 0.08029, 0.4197, 0.08029, 0.49, 0.25, 0.08029, 0.4197, 0.25, 0.49, 0.25, 0.49, 0.08029, 0.4197, 0.25, 0.49, 0.4197, 0.4197, 0.4197, 0.4197, 0.25, 0.49, 0.4197, 0.08029, 0.25, 0.01, 0.25, 0.01, 0.4197, 0.08029, 0.4197, 0.4197, 0.49, 0.25, 0.49, 0.25, 0.4197, 0.4197, 0.01, 0.25, 0.08029, 0.4197, 0.08029, 0.4197, 0.01, 0.25, 0.25, 0.01, 0.08029, 0.08029, 0.08029, 0.08029, 0.25, 0.01, 1.0, 0.75, 1.0, 1.0, 0.875, 1.0, 0.875, 0.75, 0.625, 0.75, 0.5, 0.75, 0.5, 1.0, 0.625, 1.0, 0.08029, 0.08029, 0.08029, 0.08029, 0.01, 0.25, 0.01, 0.25, 0.25, 0.01, 0.25, 0.01, 0.4197, 0.08029, 0.4197, 0.08029, 0.375, 0.75, 0.25, 0.75, 0.25, 1.0, 0.375, 1.0, 0.875, 0.75, 0.75, 0.75, 0.75, 1.0, 0.875, 1.0, 0.75, 0.75, 0.625, 0.75, 0.625, 1.0, 0.75, 1.0, 0.5, 0.75, 0.375, 0.75, 0.375, 1.0, 0.5, 1.0, 0.25, 0.75, 0.125, 0.75, 0.125, 1.0, 0.25, 1.0, 0.125, 0.75, 0.0, 0.75, 0.0, 1.0, 0.125, 1.0, 0.25, 0.49, 0.25, 0.49, 0.4197, 0.4197, 0.4197, 0.4197, 0.08029, 0.4197, 0.08029, 0.4197, 0.25, 0.49, 0.25, 0.49, 0.49, 0.25, 0.49, 0.25, 0.4197, 0.08029, 0.4197, 0.08029, 0.01, 0.25, 0.01, 0.25, 0.08029, 0.08029, 0.08029, 0.08029, 0.08029, 0.4197, 0.08029, 0.4197, 0.01, 0.25, 0.01, 0.25, 0.49, 0.25, 0.49, 0.25, 0.4197, 0.4197, 0.4197, 0.4197, 0.08029, 0.08029, 0.08029, 0.08029, 0.25, 0.01, 0.25, 0.01, 0.25, 0.49, 0.25, 0.49, 0.08029, 0.4197, 0.08029, 0.4197, 0.4197, 0.4197, 0.4197, 0.4197, 0.25, 0.49, 0.25, 0.49, 0.4197, 0.08029, 0.4197, 0.08029, 0.49, 0.25, 0.49, 0.25, 0.01, 0.25, 0.01, 0.25, 0.08029, 0.08029, 0.08029, 0.08029, 0.4197, 0.4197, 0.49, 0.25, 0.4197, 0.08029, 0.25, 0.01, 0.08029, 0.08029, 0.01, 0.25, 0.08029, 0.4197, 0.25, 0.49, 0.25, 0.01, 0.25, 0.01, 0.4197, 0.08029, 0.4197, 0.08029, 0.49, 0.25, 0.49, 0.25, 0.4197, 0.4197, 0.4197, 0.4197, 0.08029, 0.4197, 0.08029, 0.4197, 0.01, 0.25, 0.01, 0.25, 0.08029, 0.08029, 0.08029, 0.08029, 0.25, 0.01, 0.25, 0.01, 0.4197, 0.08029, 0.4197, 0.08029, 0.49, 0.25, 0.49, 0.25, 0.4197, 0.4197, 0.4197, 0.4197, 0.25, 0.49, 0.25, 0.49, 0.25, 0.49, 0.25, 0.49, 0.08029, 0.4197, 0.08029, 0.4197, 0.01, 0.25, 0.01, 0.25, 0.08029, 0.4197, 0.08029, 0.4197, 0.4197, 0.4197, 0.4197, 0.4197, 0.49, 0.25, 0.49, 0.25, 0.4197, 0.08029, 0.4197, 0.08029, 0.25, 0.01, 0.25, 0.01, 0.08029, 0.08029, 0.08029, 0.08029, 0.01, 0.25, 0.01, 0.25, 0.25, 0.01, 0.25, 0.01, 0.08029, 0.08029, 0.08029, 0.08029, 0.49, 0.25, 0.49, 0.25, 0.4197, 0.08029, 0.4197, 0.08029, 0.08029, 0.4197, 0.08029, 0.4197, 0.25, 0.49, 0.25, 0.49, 0.25, 0.49, 0.25, 0.49, 0.4197, 0.4197, 0.4197, 0.4197, 0.4197, 0.08029, 0.4197, 0.08029, 0.25, 0.01, 0.25, 0.01, 0.4197, 0.4197, 0.4197, 0.4197, 0.49, 0.25, 0.49, 0.25, 0.01, 0.25, 0.01, 0.25, 0.08029, 0.4197, 0.08029, 0.4197, 0.25, 0.01, 0.25, 0.01, 0.08029, 0.08029, 0.08029, 0.08029, 1.0, 0.75, 0.875, 0.75, 0.875, 1.0, 1.0, 1.0])
me_cylinder_002.update()
me_cylinder_003 = bpy.data.meshes.new('Cylinder.003')
me_cylinder_003.from_pydata([(-5.139e-07, 0.1082, -0.1113), (-5.174e-07, 0.1082, 0.08708), (0.07648, 0.07648, -0.1113), (0.07648, 0.07648, 0.08708), (0.1082, -1.174e-07, -0.1113), (0.1082, -1.15e-07, 0.08708), (0.07648, -0.07648, -0.1113), (0.07648, -0.07648, 0.08708), (-5.139e-07, -0.1082, -0.1113), (-5.174e-07, -0.1082, 0.08708), (-0.07648, -0.07648, -0.1113), (-0.07648, -0.07648, 0.08708), (-0.1082, -1.174e-07, -0.1113), (-0.1082, -1.15e-07, 0.08708), (-0.07648, 0.07648, -0.1113), (-0.07648, 0.07648, 0.08708), (-5.171e-07, 0.1082, 0.06832), (0.07648, 0.07648, 0.06832), (0.1082, -1.152e-07, 0.06832), (0.07648, -0.07648, 0.06832), (-5.171e-07, -0.1082, 0.06832), (-0.07648, -0.07648, 0.06832), (-0.1082, -1.152e-07, 0.06832), (-0.07648, 0.07648, 0.06832), (-3.186e-06, 0.6625, 0.178), (0.4685, 0.4685, 0.178), (0.6625, -5.771e-07, 0.178), (0.4685, -0.4685, 0.178), (-3.186e-06, -0.6625, 0.178), (-0.4685, -0.4685, 0.178), (-0.6625, -5.771e-07, 0.178), (-0.4685, 0.4685, 0.178), (0.2591, 0.2591, 0.2308), (-3.198e-06, 0.3664, 0.2308), (0.3664, -6.789e-07, 0.2308), (0.2591, -0.2591, 0.2308), (-3.198e-06, -0.3664, 0.2308), (-0.2591, -0.2591, 0.2308), (-0.3664, -6.789e-07, 0.2308), (-0.2591, 0.2591, 0.2308), (0.2645, 0.2645, 0.1978), (-3.195e-06, 0.374, 0.1978), (0.374, -6.962e-07, 0.1978), (0.2645, -0.2645, 0.1978), (-3.195e-06, -0.374, 0.1978), (-0.2645, -0.2645, 0.1978), (-0.374, -6.962e-07, 0.1978), (-0.2645, 0.2645, 0.1978), (0.4313, 0.4313, 0.2068), (-3.211e-06, 0.61, 0.2068), (0.5001, -0.5001, 0.2105), (0.4313, -0.4313, 0.2068), (-3.211e-06, -0.61, 0.2068), (-3.193e-06, -0.7072, 0.2105), (0.61, -5.701e-07, 0.2068), (-0.5001, -0.5001, 0.2105), (-0.4313, -0.4313, 0.2068), (-0.61, -5.701e-07, 0.2068), (-0.7072, -5.981e-07, 0.2105), (-0.4313, 0.4313, 0.2068), (0.5001, 0.5001, 0.2105), (-3.193e-06, 0.7072, 0.2105), (0.7072, -5.981e-07, 0.2105), (-0.5001, 0.5001, 0.2105), (-3.075e-06, -0.7072, 0.1118), (-0.5001, 0.5001, 0.1118), (-0.7072, -6.767e-07, 0.1118), (-0.5001, -0.5001, 0.1118), (0.7072, -6.767e-07, 0.1118), (0.5001, -0.5001, 0.1118), (-3.075e-06, 0.7072, 0.1118), (0.5001, 0.5001, 0.1118), (-3.186e-06, 0.6625, 0.04555), (0.4685, 0.4685, 0.04555), (0.6625, -5.771e-07, 0.04555), (0.4685, -0.4685, 0.04555), (-3.186e-06, -0.6625, 0.04555), (-0.4685, -0.4685, 0.04555), (-0.6625, -5.771e-07, 0.04555), (-0.4685, 0.4685, 0.04555), (0.2591, 0.2591, -0.007224), (-3.198e-06, 0.3664, -0.007224), (0.3664, -6.789e-07, -0.007224), (0.2591, -0.2591, -0.007224), (-3.198e-06, -0.3664, -0.007224), (-0.2591, -0.2591, -0.007224), (-0.3664, -6.789e-07, -0.007224), (-0.2591, 0.2591, -0.007224), (0.2645, 0.2645, 0.02576), (-3.195e-06, 0.374, 0.02576), (0.374, -6.962e-07, 0.02576), (0.2645, -0.2645, 0.02576), (-3.195e-06, -0.374, 0.02576), (-0.2645, -0.2645, 0.02576), (-0.374, -6.962e-07, 0.02576), (-0.2645, 0.2645, 0.02576), (0.4313, 0.4313, 0.01676), (-3.211e-06, 0.61, 0.01676), (0.5001, -0.5001, 0.01309), (0.4313, -0.4313, 0.01676), (-3.211e-06, -0.61, 0.01676), (-3.193e-06, -0.7072, 0.01309), (0.61, -5.701e-07, 0.01676), (-0.5001, -0.5001, 0.01309), (-0.4313, -0.4313, 0.01676), (-0.61, -5.701e-07, 0.01675), (-0.7072, -5.981e-07, 0.01309), (-0.4313, 0.4313, 0.01675), (0.5001, 0.5001, 0.01309), (-3.193e-06, 0.7072, 0.01309), (0.7072, -5.981e-07, 0.01309), (-0.5001, 0.5001, 0.01309)], [], [(16, 1, 3, 17), (17, 3, 5, 18), (18, 5, 7, 19), (19, 7, 9, 20), (20, 9, 11, 21), (21, 11, 13, 22), (3, 1, 15, 13, 11, 9, 7, 5), (22, 13, 15, 23), (23, 15, 1, 16), (0, 2, 4, 6, 8, 10, 12, 14), (14, 23, 16, 0), (12, 22, 23, 14), (10, 21, 22, 12), (8, 20, 21, 10), (6, 19, 20, 8), (4, 18, 19, 6), (2, 17, 18, 4), (0, 16, 17, 2), (69, 50, 53, 64), (29, 30, 57, 56), (28, 27, 35, 36), (67, 55, 58, 66), (71, 60, 62, 68), (68, 62, 50, 69), (64, 53, 55, 67), (66, 58, 63, 65), (65, 63, 61, 70), (24, 25, 48, 49), (31, 24, 49, 59), (26, 27, 51, 54), (38, 37, 45, 46), (31, 30, 38, 39), (26, 25, 32, 34), (29, 28, 36, 37), (24, 31, 39, 33), (25, 24, 33, 32), (27, 26, 34, 35), (30, 29, 37, 38), (40, 41, 47, 46, 45, 44, 43, 42), (36, 35, 43, 44), (34, 32, 40, 42), (39, 38, 46, 47), (37, 36, 44, 45), (35, 34, 42, 43), (32, 33, 41, 40), (33, 39, 47, 41), (57, 59, 63, 58), (48, 54, 62, 60), (51, 52, 53, 50), (56, 57, 58, 55), (52, 56, 55, 53), (54, 51, 50, 62), (59, 49, 61, 63), (49, 48, 60, 61), (27, 28, 52, 51), (25, 26, 54, 48), (30, 31, 59, 57), (28, 29, 56, 52), (70, 61, 60, 71), (69, 64, 101, 98), (77, 104, 105, 78), (76, 84, 83, 75), (67, 66, 106, 103), (71, 68, 110, 108), (68, 69, 98, 110), (64, 67, 103, 101), (66, 65, 111, 106), (65, 70, 109, 111), (72, 97, 96, 73), (79, 107, 97, 72), (74, 102, 99, 75), (86, 94, 93, 85), (79, 87, 86, 78), (74, 82, 80, 73), (77, 85, 84, 76), (72, 81, 87, 79), (73, 80, 81, 72), (75, 83, 82, 74), (78, 86, 85, 77), (88, 90, 91, 92, 93, 94, 95, 89), (84, 92, 91, 83), (82, 90, 88, 80), (87, 95, 94, 86), (85, 93, 92, 84), (83, 91, 90, 82), (80, 88, 89, 81), (81, 89, 95, 87), (105, 106, 111, 107), (96, 108, 110, 102), (99, 98, 101, 100), (104, 103, 106, 105), (100, 101, 103, 104), (102, 110, 98, 99), (107, 111, 109, 97), (97, 109, 108, 96), (75, 99, 100, 76), (73, 96, 102, 74), (78, 105, 107, 79), (76, 100, 104, 77), (70, 71, 108, 109)])
me_cylinder_003.polygons.foreach_set('use_smooth', [0, 0, 0, 0, 0, 0, 0, 0, 0, 0, 0, 0, 0, 0, 0, 0, 0, 0, 1, 1, 1, 1, 1, 1, 1, 1, 1, 1, 1, 1, 1, 1, 1, 1, 1, 1, 1, 1, 1, 1, 1, 1, 1, 1, 1, 1, 1, 1, 1, 1, 1, 1, 1, 1, 1, 1, 1, 1, 1, 1, 1, 1, 1, 1, 1, 1, 1, 1, 1, 1, 1, 1, 1, 1, 1, 1, 1, 1, 1, 1, 1, 1, 1, 1, 1, 1, 1, 1, 1, 1, 1, 1, 1, 1, 1, 1, 1, 1, 1, 1])
_k = {(32, 33): 1.0, (32, 34): 1.0, (34, 35): 1.0, (35, 36): 1.0, (36, 37): 1.0, (37, 38): 1.0, (38, 39): 1.0, (33, 39): 1.0, (80, 81): 1.0, (80, 82): 1.0, (82, 83): 1.0, (83, 84): 1.0, (84, 85): 1.0, (85, 86): 1.0, (86, 87): 1.0, (81, 87): 1.0}
me_cylinder_003.attributes.new('crease_edge', 'FLOAT', 'EDGE').data.foreach_set('value', [_k.get((min(e.vertices), max(e.vertices)), 0.0) for e in me_cylinder_003.edges])
_uv = me_cylinder_003.uv_layers.new(name='UVMap')
_uv.uv.foreach_set('vector', [1.0, 0.9527, 1.0, 1.0, 0.875, 1.0, 0.875, 0.9527, 0.875, 0.9527, 0.875, 1.0, 0.75, 1.0, 0.75, 0.9527, 0.75, 0.9527, 0.75, 1.0, 0.625, 1.0, 0.625, 0.9527, 0.625, 0.9527, 0.625, 1.0, 0.5, 1.0, 0.5, 0.9527, 0.5, 0.9527, 0.5, 1.0, 0.375, 1.0, 0.375, 0.9527, 0.375, 0.9527, 0.375, 1.0, 0.25, 1.0, 0.25, 0.9527, 0.4197, 0.4197, 0.25, 0.49, 0.08029, 0.4197, 0.01, 0.25, 0.08029, 0.08029, 0.25, 0.01, 0.4197, 0.08029, 0.49, 0.25, 0.25, 0.9527, 0.25, 1.0, 0.125, 1.0, 0.125, 0.9527, 0.125, 0.9527, 0.125, 1.0, 0.0, 1.0, 0.0, 0.9527, 0.75, 0.49, 0.9197, 0.4197, 0.99, 0.25, 0.9197, 0.08029, 0.75, 0.01, 0.5803, 0.08029, 0.51, 0.25, 0.5803, 0.4197, 0.125, 0.5, 0.125, 0.9527, 0.0, 0.9527, 0.0, 0.5, 0.25, 0.5, 0.25, 0.9527, 0.125, 0.9527, 0.125, 0.5, 0.375, 0.5, 0.375, 0.9527, 0.25, 0.9527, 0.25, 0.5, 0.5, 0.5, 0.5, 0.9527, 0.375, 0.9527, 0.375, 0.5, 0.625, 0.5, 0.625, 0.9527, 0.5, 0.9527, 0.5, 0.5, 0.75, 0.5, 0.75, 0.9527, 0.625, 0.9527, 0.625, 0.5, 0.875, 0.5, 0.875, 0.9527, 0.75, 0.9527, 0.75, 0.5, 1.0, 0.5, 1.0, 0.9527, 0.875, 0.9527, 0.875, 0.5, 0.625, 0.75, 0.625, 1.0, 0.5, 1.0, 0.5, 0.75, 0.08029, 0.08029, 0.01, 0.25, 0.01, 0.25, 0.08029, 0.08029, 0.25, 0.01, 0.4197, 0.08029, 0.4197, 0.08029, 0.25, 0.01, 0.375, 0.75, 0.375, 1.0, 0.25, 1.0, 0.25, 0.75, 0.875, 0.75, 0.875, 1.0, 0.75, 1.0, 0.75, 0.75, 0.75, 0.75, 0.75, 1.0, 0.625, 1.0, 0.625, 0.75, 0.5, 0.75, 0.5, 1.0, 0.375, 1.0, 0.375, 0.75, 0.25, 0.75, 0.25, 1.0, 0.125, 1.0, 0.125, 0.75, 0.125, 0.75, 0.125, 1.0, 0.0, 1.0, 0.0, 0.75, 0.25, 0.49, 0.4197, 0.4197, 0.4197, 0.4197, 0.25, 0.49, 0.08029, 0.4197, 0.25, 0.49, 0.25, 0.49, 0.08029, 0.4197, 0.49, 0.25, 0.4197, 0.08029, 0.4197, 0.08029, 0.49, 0.25, 0.01, 0.25, 0.08029, 0.08029, 0.08029, 0.08029, 0.01, 0.25, 0.08029, 0.4197, 0.01, 0.25, 0.01, 0.25, 0.08029, 0.4197, 0.49, 0.25, 0.4197, 0.4197, 0.4197, 0.4197, 0.49, 0.25, 0.08029, 0.08029, 0.25, 0.01, 0.25, 0.01, 0.08029, 0.08029, 0.25, 0.49, 0.08029, 0.4197, 0.08029, 0.4197, 0.25, 0.49, 0.4197, 0.4197, 0.25, 0.49, 0.25, 0.49, 0.4197, 0.4197, 0.4197, 0.08029, 0.49, 0.25, 0.49, 0.25, 0.4197, 0.08029, 0.01, 0.25, 0.08029, 0.08029, 0.08029, 0.08029, 0.01, 0.25, 0.4197, 0.4197, 0.25, 0.49, 0.08029, 0.4197, 0.01, 0.25, 0.08029, 0.08029, 0.25, 0.01, 0.4197, 0.08029, 0.49, 0.25, 0.25, 0.01, 0.4197, 0.08029, 0.4197, 0.08029, 0.25, 0.01, 0.49, 0.25, 0.4197, 0.4197, 0.4197, 0.4197, 0.49, 0.25, 0.08029, 0.4197, 0.01, 0.25, 0.01, 0.25, 0.08029, 0.4197, 0.08029, 0.08029, 0.25, 0.01, 0.25, 0.01, 0.08029, 0.08029, 0.4197, 0.08029, 0.49, 0.25, 0.49, 0.25, 0.4197, 0.08029, 0.4197, 0.4197, 0.25, 0.49, 0.25, 0.49, 0.4197, 0.4197, 0.25, 0.49, 0.08029, 0.4197, 0.08029, 0.4197, 0.25, 0.49, 0.01, 0.25, 0.08029, 0.4197, 0.08029, 0.4197, 0.01, 0.25, 0.4197, 0.4197, 0.49, 0.25, 0.49, 0.25, 0.4197, 0.4197, 0.4197, 0.08029, 0.25, 0.01, 0.25, 0.01, 0.4197, 0.08029, 0.08029, 0.08029, 0.01, 0.25, 0.01, 0.25, 0.08029, 0.08029, 0.25, 0.01, 0.08029, 0.08029, 0.08029, 0.08029, 0.25, 0.01, 0.49, 0.25, 0.4197, 0.08029, 0.4197, 0.08029, 0.49, 0.25, 0.08029, 0.4197, 0.25, 0.49, 0.25, 0.49, 0.08029, 0.4197, 0.25, 0.49, 0.4197, 0.4197, 0.4197, 0.4197, 0.25, 0.49, 0.4197, 0.08029, 0.25, 0.01, 0.25, 0.01, 0.4197, 0.08029, 0.4197, 0.4197, 0.49, 0.25, 0.49, 0.25, 0.4197, 0.4197, 0.01, 0.25, 0.08029, 0.4197, 0.08029, 0.4197, 0.01, 0.25, 0.25, 0.01, 0.08029, 0.08029, 0.08029, 0.08029, 0.25, 0.01, 1.0, 0.75, 1.0, 1.0, 0.875, 1.0, 0.875, 0.75, 0.625, 0.75, 0.5, 0.75, 0.5, 1.0, 0.625, 1.0, 0.08029, 0.08029, 0.08029, 0.08029, 0.01, 0.25, 0.01, 0.25, 0.25, 0.01, 0.25, 0.01, 0.4197, 0.08029, 0.4197, 0.08029, 0.375, 0.75, 0.25, 0.75, 0.25, 1.0, 0.375, 1.0, 0.875, 0.75, 0.75, 0.75, 0.75, 1.0, 0.875, 1.0, 0.75, 0.75, 0.625, 0.75, 0.625, 1.0, 0.75, 1.0, 0.5, 0.75, 0.375, 0.75, 0.375, 1.0, 0.5, 1.0, 0.25, 0.75, 0.125, 0.75, 0.125, 1.0, 0.25, 1.0, 0.125, 0.75, 0.0, 0.75, 0.0, 1.0, 0.125, 1.0, 0.25, 0.49, 0.25, 0.49, 0.4197, 0.4197, 0.4197, 0.4197, 0.08029, 0.4197, 0.08029, 0.4197, 0.25, 0.49, 0.25, 0.49, 0.49, 0.25, 0.49, 0.25, 0.4197, 0.08029, 0.4197, 0.08029, 0.01, 0.25, 0.01, 0.25, 0.08029, 0.08029, 0.08029, 0.08029, 0.08029, 0.4197, 0.08029, 0.4197, 0.01, 0.25, 0.01, 0.25, 0.49, 0.25, 0.49, 0.25, 0.4197, 0.4197, 0.4197, 0.4197, 0.08029, 0.08029, 0.08029, 0.08029, 0.25, 0.01, 0.25, 0.01, 0.25, 0.49, 0.25, 0.49, 0.08029, 0.4197, 0.08029, 0.4197, 0.4197, 0.4197, 0.4197, 0.4197, 0.25, 0.49, 0.25, 0.49, 0.4197, 0.08029, 0.4197, 0.08029, 0.49, 0.25, 0.49, 0.25, 0.01, 0.25, 0.01, 0.25, 0.08029, 0.08029, 0.08029, 0.08029, 0.4197, 0.4197, 0.49, 0.25, 0.4197, 0.08029, 0.25, 0.01, 0.08029, 0.08029, 0.01, 0.25, 0.08029, 0.4197, 0.25, 0.49, 0.25, 0.01, 0.25, 0.01, 0.4197, 0.08029, 0.4197, 0.08029, 0.49, 0.25, 0.49, 0.25, 0.4197, 0.4197, 0.4197, 0.4197, 0.08029, 0.4197, 0.08029, 0.4197, 0.01, 0.25, 0.01, 0.25, 0.08029, 0.08029, 0.08029, 0.08029, 0.25, 0.01, 0.25, 0.01, 0.4197, 0.08029, 0.4197, 0.08029, 0.49, 0.25, 0.49, 0.25, 0.4197, 0.4197, 0.4197, 0.4197, 0.25, 0.49, 0.25, 0.49, 0.25, 0.49, 0.25, 0.49, 0.08029, 0.4197, 0.08029, 0.4197, 0.01, 0.25, 0.01, 0.25, 0.08029, 0.4197, 0.08029, 0.4197, 0.4197, 0.4197, 0.4197, 0.4197, 0.49, 0.25, 0.49, 0.25, 0.4197, 0.08029, 0.4197, 0.08029, 0.25, 0.01, 0.25, 0.01, 0.08029, 0.08029, 0.08029, 0.08029, 0.01, 0.25, 0.01, 0.25, 0.25, 0.01, 0.25, 0.01, 0.08029, 0.08029, 0.08029, 0.08029, 0.49, 0.25, 0.49, 0.25, 0.4197, 0.08029, 0.4197, 0.08029, 0.08029, 0.4197, 0.08029, 0.4197, 0.25, 0.49, 0.25, 0.49, 0.25, 0.49, 0.25, 0.49, 0.4197, 0.4197, 0.4197, 0.4197, 0.4197, 0.08029, 0.4197, 0.08029, 0.25, 0.01, 0.25, 0.01, 0.4197, 0.4197, 0.4197, 0.4197, 0.49, 0.25, 0.49, 0.25, 0.01, 0.25, 0.01, 0.25, 0.08029, 0.4197, 0.08029, 0.4197, 0.25, 0.01, 0.25, 0.01, 0.08029, 0.08029, 0.08029, 0.08029, 1.0, 0.75, 0.875, 0.75, 0.875, 1.0, 1.0, 1.0])
me_cylinder_003.update()

# ---- objects
ob_cube = bpy.data.objects.new('Cube', me_cube)
ob_cube_001 = bpy.data.objects.new('Cube.001', me_cube_001)
ob_cube_002 = bpy.data.objects.new('Cube.002', me_cube_002)
ob_cube_003 = bpy.data.objects.new('Cube.003', me_cube_003)
ob_cube_004 = bpy.data.objects.new('Cube.004', me_cube_004)
ob_cylinder_001 = bpy.data.objects.new('Cylinder.001', me_cylinder_002)
ob_cylinder_002 = bpy.data.objects.new('Cylinder.002', me_cylinder_003)

# ---- transforms, parenting, visibility, modifiers, constraints
ob_cube.location = (0.0, 0.0, 6.5)
ob_cube.lock_rotations_4d = False
ob_cube.empty_display_type = 'ARROWS'
ob_cube.lineart.crease_threshold = 0.0
_m = ob_cube.modifiers.new('Mirror', 'MIRROR')
_m.use_clip = True
ob_cube_001.location = (1.283, 0.8812, 4.297)
_m = ob_cube_001.modifiers.new('Bevel', 'BEVEL')
_m.width = 0.03
_m.width_pct = 0.03
_m.segments = 2
_m.angle_limit = 0.8709
_m = ob_cube_001.modifiers.new('Subdivision', 'SUBSURF')
_m.levels = 2
_m = ob_cube_001.modifiers.new('Mirror', 'MIRROR')
_m.use_axis = (True, True, False)
_m.use_clip = True
_m = ob_cube_001.modifiers.new('Mirror.001', 'MIRROR')
_m.use_clip = True
_m.mirror_object = ob_cube
ob_cube_002.location = (0.0, -1.765, 5.896)
_m = ob_cube_002.modifiers.new('Bevel', 'BEVEL')
_m.width = 0.07
_m.width_pct = 0.07
_m.segments = 2
_m.spread = 0.0
_m = ob_cube_002.modifiers.new('Subdivision', 'SUBSURF')
_m.levels = 4
_m = ob_cube_002.modifiers.new('Mirror', 'MIRROR')
_m = ob_cube_002.modifiers.new('Auto Smooth', 'NODES')
_m.node_group = ng_auto_smooth
_gi = [s.identifier for s in ng_auto_smooth.interface.items_tree if s.item_type == 'SOCKET' and s.in_out == 'INPUT']
_m[_gi[1]] = 0.5236  # Angle
ob_cube_003.location = (0.0, 0.0, 6.498)
_m = ob_cube_003.modifiers.new('Bevel', 'BEVEL')
_m.width = 0.01
_m.width_pct = 0.01
_m.segments = 2
_m.angle_limit = 0.5201
_m = ob_cube_003.modifiers.new('Subdivision', 'SUBSURF')
_m.levels = 2
_m = ob_cube_003.modifiers.new('Mirror', 'MIRROR')
_m.use_clip = True
_m = ob_cube_003.modifiers.new('Auto Smooth', 'NODES')
_m.node_group = ng_auto_smooth
_gi = [s.identifier for s in ng_auto_smooth.interface.items_tree if s.item_type == 'SOCKET' and s.in_out == 'INPUT']
_m[_gi[1]] = 0.5236  # Angle
ob_cube_004.location = (0.0, -1.761, 5.895)
ob_cylinder_001.location = (1.352, -1.579, 4.293)
ob_cylinder_001.rotation_euler = (-1.344e-07, 1.571, 0.0)
_m = ob_cylinder_001.modifiers.new('Bevel', 'BEVEL')
_m.width = 0.05
_m.width_pct = 0.05
_m.segments = 2
_m.angle_limit = 1.054
_m = ob_cylinder_001.modifiers.new('Subdivision', 'SUBSURF')
_m.levels = 2
_m = ob_cylinder_001.modifiers.new('Mirror', 'MIRROR')
_m.mirror_object = ob_cube
ob_cylinder_002.location = (1.352, 1.69, 4.293)
ob_cylinder_002.rotation_euler = (-1.344e-07, 1.571, 0.0)
_m = ob_cylinder_002.modifiers.new('Bevel', 'BEVEL')
_m.width = 0.05
_m.width_pct = 0.05
_m.segments = 2
_m.angle_limit = 1.054
_m = ob_cylinder_002.modifiers.new('Subdivision', 'SUBSURF')
_m.levels = 2
_m = ob_cylinder_002.modifiers.new('Mirror', 'MIRROR')
_m.use_axis = (False, True, False)
_m.mirror_object = ob_cube_001
_m = ob_cylinder_002.modifiers.new('Mirror.001', 'MIRROR')
_m.mirror_object = ob_cube

# ---- collection membership
col_collection.objects.link(ob_cube)
col_collection.objects.link(ob_cube_001)
col_collection.objects.link(ob_cube_002)
col_collection.objects.link(ob_cube_003)
col_collection.objects.link(ob_cube_004)
col_collection.objects.link(ob_cylinder_001)
col_collection.objects.link(ob_cylinder_002)

# ---- scene / render settings (as saved in the file)
scene.frame_start = 1; scene.frame_end = 250; scene.frame_set(1)
scene.render.engine = 'BLENDER_EEVEE_NEXT'
scene.cycles.sampling_pattern = 'TABULATED_SOBOL'
bpy.context.view_layer.update()

# ---- added for rendering (the .blend has no active camera and no usable light): camera, sun
cam_auto = bpy.data.cameras.new('AutoCamera')
cam_auto.lens = 50.0
cam_auto.sensor_width = 36.0
cam_auto.clip_end = 1000.0
ob_auto_camera = bpy.data.objects.new('AutoCamera', cam_auto)
scene.collection.objects.link(ob_auto_camera)
ob_auto_camera.location = (6.27749, -7.46978, 10.6291)
ob_auto_camera.rotation_euler = (1.09748, -7.21219e-08, 0.694738)
scene.camera = ob_auto_camera
light_auto_sun = bpy.data.lights.new('AutoSun', 'SUN')
light_auto_sun.energy = 3.0
light_auto_sun.angle = 0.0523599
ob_auto_sun = bpy.data.objects.new('AutoSun', light_auto_sun)
scene.collection.objects.link(ob_auto_sun)
ob_auto_sun.rotation_euler = (0.872665, 0.174533, 0.523599)
bpy.context.view_layer.update()
